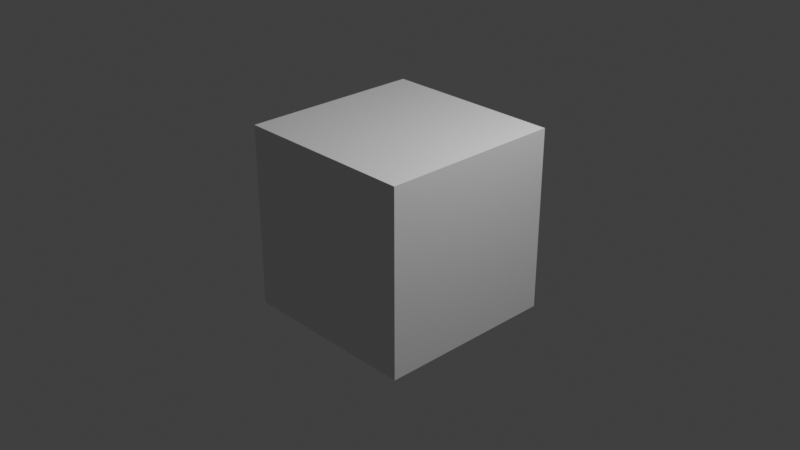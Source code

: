 # Source: WATER_ANI.blend  (saved by Blender 4.4.30; exported with 4.5.12 LTS)
import bpy
from mathutils import Matrix  # noqa: F401  (used for matrix-valued properties, if any)

bpy.ops.wm.read_factory_settings(use_empty=True)
scene = bpy.context.scene
scene.name = 'Scene'

# ---- collections
col_collection = bpy.data.collections.new('Collection'); scene.collection.children.link(col_collection)

# ---- materials (node trees are filled in below, after node groups)
mat_material = bpy.data.materials.new('Material')
mat_material.alpha_threshold = 0.0
mat_material.roughness = 0.5
mat_material.line_color = (0.0, 0.0, 0.0, 1.0)

# ---- material node trees
mat_material.use_nodes = True; mat_material.node_tree.nodes.clear()
_N = mat_material.node_tree.nodes; _L = mat_material.node_tree.links
n0 = _N.new('ShaderNodeOutputMaterial'); n0.name = 'Material Output'; n0.location = (300, 300)
n1 = _N.new('ShaderNodeBsdfPrincipled'); n1.name = 'Principled BSDF'; n1.location = (10, 300)
n1.inputs[3].default_value = 1.45
_L.new(n1.outputs[0], n0.inputs[0])
n0.is_active_output = True

# ---- world
world_world = bpy.data.worlds.new('World'); scene.world = world_world
world_world.use_nodes = True; world_world.node_tree.nodes.clear()
_N = world_world.node_tree.nodes; _L = world_world.node_tree.links
n0 = _N.new('ShaderNodeOutputWorld'); n0.name = 'World Output'; n0.location = (300, 300)
n1 = _N.new('ShaderNodeBackground'); n1.name = 'Background'; n1.location = (10, 300)
n1.inputs[0].default_value = (0.05088, 0.05088, 0.05088, 1.0)
_L.new(n1.outputs[0], n0.inputs[0])
n0.is_active_output = True
world_world.color = (0.05088, 0.05088, 0.05088)
world_world.sun_shadow_jitter_overblur = 0.0

# ---- cameras
cam_camera = bpy.data.cameras.new('Camera')
cam_camera.clip_end = 100.0
cam_camera.ortho_scale = 7.314

# ---- lights
light_light = bpy.data.lights.new('Light', 'POINT')
light_light.energy = 1000.0
light_light.shadow_soft_size = 0.1

# ---- meshes
me_cube = bpy.data.meshes.new('Cube')
me_cube.from_pydata([(1.0, 1.0, 1.0), (1.0, 1.0, -1.0), (1.0, -1.0, 1.0), (1.0, -1.0, -1.0), (-1.0, 1.0, 1.0), (-1.0, 1.0, -1.0), (-1.0, -1.0, 1.0), (-1.0, -1.0, -1.0)], [], [(0, 4, 6, 2), (3, 2, 6, 7), (7, 6, 4, 5), (5, 1, 3, 7), (1, 0, 2, 3), (5, 4, 0, 1)])
_uv = me_cube.uv_layers.new(name='UVMap')
_uv.uv.foreach_set('vector', [0.625, 0.5, 0.875, 0.5, 0.875, 0.75, 0.625, 0.75, 0.375, 0.75, 0.625, 0.75, 0.625, 1.0, 0.375, 1.0, 0.375, 0.0, 0.625, 0.0, 0.625, 0.25, 0.375, 0.25, 0.125, 0.5, 0.375, 0.5, 0.375, 0.75, 0.125, 0.75, 0.375, 0.5, 0.625, 0.5, 0.625, 0.75, 0.375, 0.75, 0.375, 0.25, 0.625, 0.25, 0.625, 0.5, 0.375, 0.5])
me_cube.materials.append(mat_material)
me_cube.use_mirror_vertex_groups = False
me_cube.update()

# ---- objects
ob_cube = bpy.data.objects.new('Cube', me_cube)
ob_light = bpy.data.objects.new('Light', light_light)
ob_camera = bpy.data.objects.new('Camera', cam_camera)

# ---- transforms, parenting, visibility, modifiers, constraints
ob_cube.location = (0.0, 0.0, 0.0)
ob_cube.lock_rotations_4d = False
ob_cube.empty_display_type = 'ARROWS'
ob_cube.lineart.crease_threshold = 0.0
ob_light.location = (4.076, 1.005, 5.904)
ob_light.rotation_euler = (0.6503, 0.05522, 1.866)
ob_light.lock_rotations_4d = False
ob_light.empty_display_type = 'ARROWS'
ob_light.color = (0.0, 0.0, 0.0, 0.0)
ob_light.lineart.crease_threshold = 0.0
ob_camera.location = (7.359, -6.926, 4.958)
ob_camera.rotation_euler = (1.109, 0.0, 0.8149)
ob_camera.lock_rotations_4d = False
ob_camera.empty_display_type = 'ARROWS'
ob_camera.color = (0.0, 0.0, 0.0, 0.0)
ob_camera.display_type = 'WIRE'
ob_camera.lineart.crease_threshold = 0.0

# ---- collection membership
col_collection.objects.link(ob_cube)
col_collection.objects.link(ob_light)
col_collection.objects.link(ob_camera)

# ---- scene / render settings (as saved in the file)
scene.camera = ob_camera
scene.frame_start = 1; scene.frame_end = 250; scene.frame_set(8)
scene.render.engine = 'BLENDER_EEVEE_NEXT'
scene.view_settings.view_transform = 'Standard'
bpy.context.view_layer.update()
